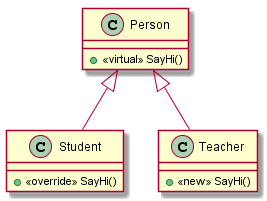

The diagram above was rendered by PlantUML. Its source (embedded in the PNG):
@startuml
class Person
{
    + <<virtual>> SayHi()   
}
 class Student
{    
    + <<override>> SayHi()   
}
class Teacher
{
    + <<new>> SayHi()   
} 

Person <|-- Student
Person <|-- Teacher

@enduml